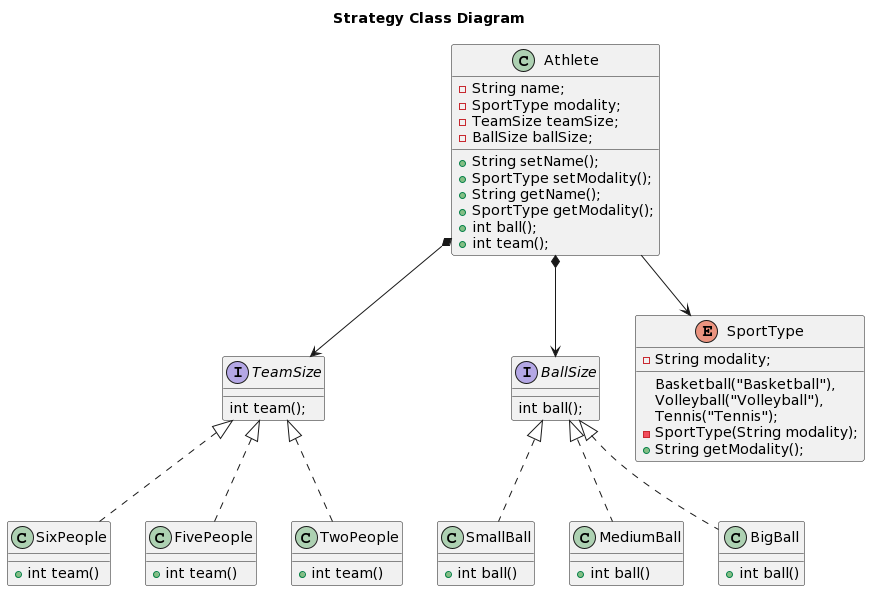

The diagram above was rendered by PlantUML. Its source (embedded in the PNG):
@startuml
title Strategy Class Diagram

class Athlete {
    -String name;
    -SportType modality;
    -TeamSize teamSize;
    -BallSize ballSize;
    
    +String setName();
    +SportType setModality();
    +String getName();
    +SportType getModality();
    +int ball();
    +int team();
}

Athlete *--> TeamSize

interface TeamSize {
  int team();
}

Athlete *--> BallSize

interface BallSize {
  int ball();
}

Athlete --> SportType

enum SportType {

    Basketball("Basketball"),
    Volleyball("Volleyball"),
    Tennis("Tennis");

    -String modality;

    -SportType(String modality);
    
    +String getModality();
}

class SixPeople implements TeamSize {
    +int team() 
}

class FivePeople implements TeamSize {
    +int team() 
}

class TwoPeople implements TeamSize {
    +int team() 
}

class SmallBall implements BallSize {
    +int ball() 
}

class MediumBall implements BallSize {
    +int ball() 
}

class BigBall implements BallSize {
    +int ball() 
}
@enduml